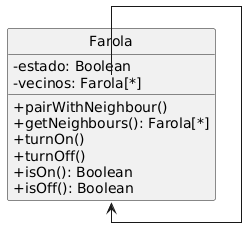

The diagram above was rendered by PlantUML. Its source (embedded in the PNG):
@startuml
Hide Circle

skinparam classAttributeIconSize 0
skinparam linetype ortho

Class Farola{
- estado: Boolean
- vecinos: Farola[*]
+ pairWithNeighbour()
+ getNeighbours(): Farola[*]
+ turnOn()
+ turnOff()
+ isOn(): Boolean
+ isOff(): Boolean
}

Farola::vecinos --> Farola
@enduml